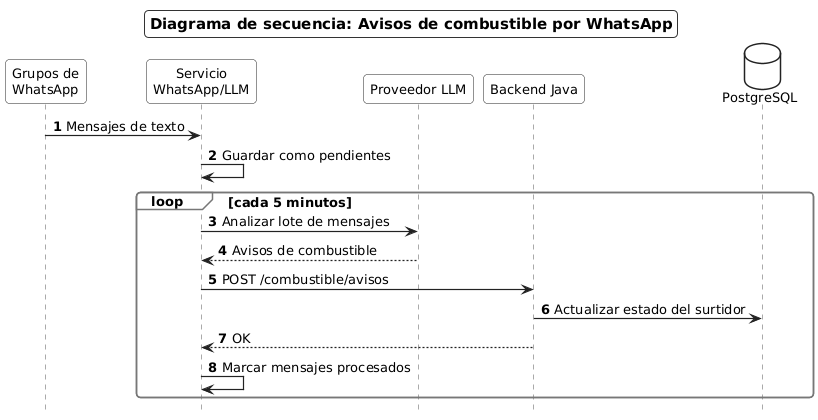

The diagram above was rendered by PlantUML. Its source (embedded in the PNG):
@startuml SEC-06_AvisosWhatsApp
' Diagrama de secuencia general: avisos de combustible desde WhatsApp
skinparam shadowing false
skinparam defaultFontName "DejaVu Sans"
skinparam defaultFontSize 13
skinparam wrapWidth 160
skinparam ArrowColor #222222
skinparam backgroundColor white
skinparam titleBorderThickness 1
skinparam titleBorderColor #333333
skinparam titleBorderRoundCorner 0
skinparam titleFontSize 15
skinparam titleBackgroundColor white
skinparam roundCorner 8
skinparam sequence {
  ParticipantBackgroundColor white
  ParticipantBorderColor #222222
  ActorBackgroundColor white
  ActorBorderColor #222222
  LifeLineBorderColor #555555
  LifeLineBackgroundColor white
  GroupBorderColor #777777
  GroupBackgroundColor white
  ArrowThickness 1.2
}
skinparam note {
  BackgroundColor white
  BorderColor #777777
}
skinparam database {
  BackgroundColor white
  BorderColor #222222
}
skinparam responseMessageBelowArrow true
hide footbox
autonumber

title Diagrama de secuencia: Avisos de combustible por WhatsApp

participant "Grupos de\nWhatsApp" as WA
participant "Servicio\nWhatsApp/LLM" as Servicio
participant "Proveedor LLM" as LLM
participant "Backend Java" as Backend
database PostgreSQL as BD

WA -> Servicio : Mensajes de texto
Servicio -> Servicio : Guardar como pendientes

loop cada 5 minutos
  Servicio -> LLM : Analizar lote de mensajes
  LLM --> Servicio : Avisos de combustible
  Servicio -> Backend : POST /combustible/avisos
  Backend -> BD : Actualizar estado del surtidor
  Backend --> Servicio : OK
  Servicio -> Servicio : Marcar mensajes procesados
end

@enduml